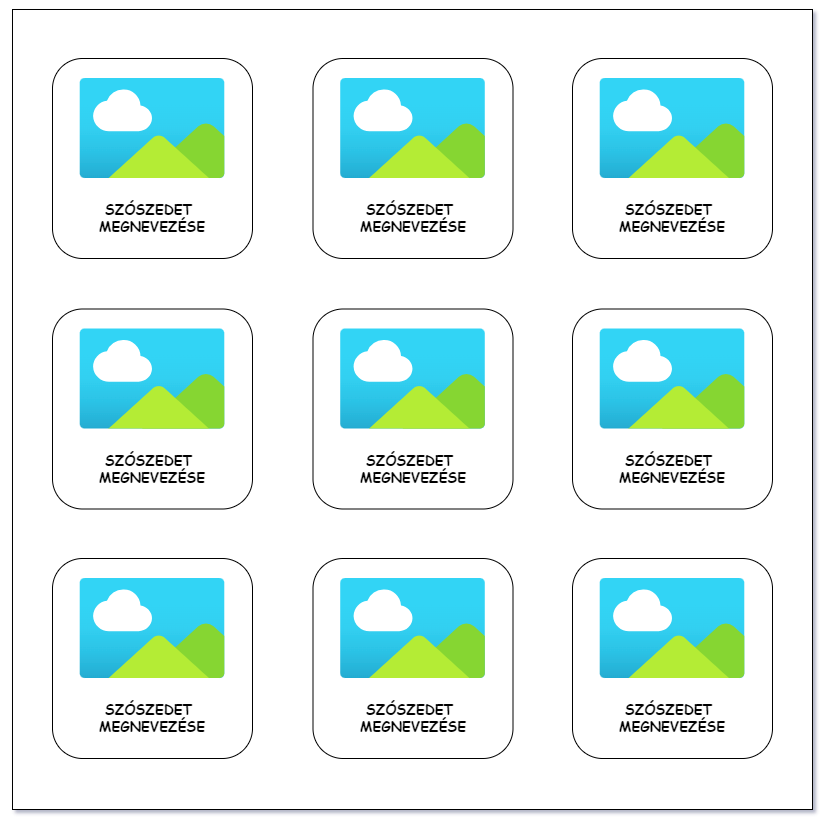

The diagram above was exported from draw.io. Its source (the exported page's mxGraphModel, read from the mxfile embedded in the PNG):
<mxGraphModel dx="1727" dy="2207" grid="1" gridSize="10" guides="1" tooltips="1" connect="1" arrows="1" fold="1" page="1" pageScale="1" pageWidth="827" pageHeight="1169" math="0" shadow="1">
  <root>
    <mxCell id="0" />
    <mxCell id="1" parent="0" />
    <mxCell id="R2okf5LRxk1xpyU8hfCi-13" value="" style="group" vertex="1" connectable="0" parent="1">
      <mxGeometry x="13" y="-1160" width="800" height="800" as="geometry" />
    </mxCell>
    <mxCell id="AA3GGCTWGusa9qVexp79-1" value="" style="whiteSpace=wrap;html=1;aspect=fixed;fontFamily=Comic Sans MS;rounded=0;" parent="R2okf5LRxk1xpyU8hfCi-13" vertex="1">
      <mxGeometry width="800" height="800" as="geometry" />
    </mxCell>
    <mxCell id="AA3GGCTWGusa9qVexp79-40" value="" style="whiteSpace=wrap;html=1;aspect=fixed;fontFamily=Comic Sans MS;rounded=1;" parent="R2okf5LRxk1xpyU8hfCi-13" vertex="1">
      <mxGeometry x="560" y="299.5" width="200" height="200" as="geometry" />
    </mxCell>
    <mxCell id="R2okf5LRxk1xpyU8hfCi-1" value="" style="group" vertex="1" connectable="0" parent="R2okf5LRxk1xpyU8hfCi-13">
      <mxGeometry x="560" y="49" width="200" height="200" as="geometry" />
    </mxCell>
    <mxCell id="AA3GGCTWGusa9qVexp79-12" value="" style="whiteSpace=wrap;html=1;aspect=fixed;fontFamily=Comic Sans MS;rounded=1;" parent="R2okf5LRxk1xpyU8hfCi-1" vertex="1">
      <mxGeometry width="200" height="200" as="geometry" />
    </mxCell>
    <mxCell id="AA3GGCTWGusa9qVexp79-13" value="SZÓSZEDET&amp;nbsp; MEGNEVEZÉSE" style="text;html=1;strokeColor=none;fillColor=none;align=center;verticalAlign=middle;whiteSpace=wrap;rounded=0;fontSize=14;fontFamily=Comic Sans MS;fontStyle=1" parent="R2okf5LRxk1xpyU8hfCi-1" vertex="1">
      <mxGeometry x="15" y="140" width="170" height="40" as="geometry" />
    </mxCell>
    <mxCell id="AA3GGCTWGusa9qVexp79-14" value="" style="image;html=1;points=[];align=center;fontSize=12;image=img/lib/azure2/general/Image.svg;aspect=fixed;" parent="R2okf5LRxk1xpyU8hfCi-1" vertex="1">
      <mxGeometry x="27.269999999999982" y="20" width="145.46" height="100" as="geometry" />
    </mxCell>
    <mxCell id="R2okf5LRxk1xpyU8hfCi-2" value="" style="group" vertex="1" connectable="0" parent="R2okf5LRxk1xpyU8hfCi-13">
      <mxGeometry x="300.5" y="49" width="200" height="200" as="geometry" />
    </mxCell>
    <mxCell id="AA3GGCTWGusa9qVexp79-8" value="" style="whiteSpace=wrap;html=1;aspect=fixed;fontFamily=Comic Sans MS;rounded=1;" parent="R2okf5LRxk1xpyU8hfCi-2" vertex="1">
      <mxGeometry width="200" height="200" as="geometry" />
    </mxCell>
    <mxCell id="AA3GGCTWGusa9qVexp79-9" value="SZÓSZEDET&amp;nbsp; MEGNEVEZÉSE" style="text;html=1;strokeColor=none;fillColor=none;align=center;verticalAlign=middle;whiteSpace=wrap;rounded=0;fontSize=14;fontFamily=Comic Sans MS;fontStyle=1" parent="R2okf5LRxk1xpyU8hfCi-2" vertex="1">
      <mxGeometry x="15" y="140" width="170" height="40" as="geometry" />
    </mxCell>
    <mxCell id="AA3GGCTWGusa9qVexp79-10" value="" style="image;html=1;points=[];align=center;fontSize=12;image=img/lib/azure2/general/Image.svg;aspect=fixed;" parent="R2okf5LRxk1xpyU8hfCi-2" vertex="1">
      <mxGeometry x="27.269999999999982" y="20" width="145.46" height="100" as="geometry" />
    </mxCell>
    <mxCell id="R2okf5LRxk1xpyU8hfCi-3" value="" style="group" vertex="1" connectable="0" parent="R2okf5LRxk1xpyU8hfCi-13">
      <mxGeometry x="40" y="49" width="200" height="200" as="geometry" />
    </mxCell>
    <mxCell id="AA3GGCTWGusa9qVexp79-2" value="" style="whiteSpace=wrap;html=1;aspect=fixed;fontFamily=Comic Sans MS;rounded=1;" parent="R2okf5LRxk1xpyU8hfCi-3" vertex="1">
      <mxGeometry width="200" height="200" as="geometry" />
    </mxCell>
    <mxCell id="AA3GGCTWGusa9qVexp79-3" value="SZÓSZEDET&amp;nbsp; MEGNEVEZÉSE" style="text;html=1;strokeColor=none;fillColor=none;align=center;verticalAlign=middle;whiteSpace=wrap;rounded=0;fontSize=14;fontFamily=Comic Sans MS;fontStyle=1" parent="R2okf5LRxk1xpyU8hfCi-3" vertex="1">
      <mxGeometry x="15" y="140" width="170" height="40" as="geometry" />
    </mxCell>
    <mxCell id="AA3GGCTWGusa9qVexp79-5" value="" style="image;html=1;points=[];align=center;fontSize=12;image=img/lib/azure2/general/Image.svg;aspect=fixed;" parent="R2okf5LRxk1xpyU8hfCi-3" vertex="1">
      <mxGeometry x="27.27000000000001" y="20" width="145.46" height="100" as="geometry" />
    </mxCell>
    <mxCell id="R2okf5LRxk1xpyU8hfCi-5" value="" style="group" vertex="1" connectable="0" parent="R2okf5LRxk1xpyU8hfCi-13">
      <mxGeometry x="300.5" y="549" width="200" height="200" as="geometry" />
    </mxCell>
    <mxCell id="AA3GGCTWGusa9qVexp79-36" value="" style="whiteSpace=wrap;html=1;aspect=fixed;fontFamily=Comic Sans MS;rounded=1;" parent="R2okf5LRxk1xpyU8hfCi-5" vertex="1">
      <mxGeometry width="200" height="200" as="geometry" />
    </mxCell>
    <mxCell id="AA3GGCTWGusa9qVexp79-37" value="SZÓSZEDET&amp;nbsp; MEGNEVEZÉSE" style="text;html=1;strokeColor=none;fillColor=none;align=center;verticalAlign=middle;whiteSpace=wrap;rounded=0;fontSize=14;fontFamily=Comic Sans MS;fontStyle=1" parent="R2okf5LRxk1xpyU8hfCi-5" vertex="1">
      <mxGeometry x="15" y="140" width="170" height="40" as="geometry" />
    </mxCell>
    <mxCell id="AA3GGCTWGusa9qVexp79-38" value="" style="image;html=1;points=[];align=center;fontSize=12;image=img/lib/azure2/general/Image.svg;aspect=fixed;" parent="R2okf5LRxk1xpyU8hfCi-5" vertex="1">
      <mxGeometry x="27.269999999999982" y="20" width="145.46" height="100" as="geometry" />
    </mxCell>
    <mxCell id="R2okf5LRxk1xpyU8hfCi-6" value="" style="group" vertex="1" connectable="0" parent="R2okf5LRxk1xpyU8hfCi-13">
      <mxGeometry x="40" y="549" width="200" height="200" as="geometry" />
    </mxCell>
    <mxCell id="AA3GGCTWGusa9qVexp79-20" value="" style="whiteSpace=wrap;html=1;aspect=fixed;fontFamily=Comic Sans MS;rounded=1;" parent="R2okf5LRxk1xpyU8hfCi-6" vertex="1">
      <mxGeometry width="200" height="200" as="geometry" />
    </mxCell>
    <mxCell id="AA3GGCTWGusa9qVexp79-21" value="SZÓSZEDET&amp;nbsp; MEGNEVEZÉSE" style="text;html=1;strokeColor=none;fillColor=none;align=center;verticalAlign=middle;whiteSpace=wrap;rounded=0;fontSize=14;fontFamily=Comic Sans MS;fontStyle=1" parent="R2okf5LRxk1xpyU8hfCi-6" vertex="1">
      <mxGeometry x="15" y="140" width="170" height="40" as="geometry" />
    </mxCell>
    <mxCell id="AA3GGCTWGusa9qVexp79-22" value="" style="image;html=1;points=[];align=center;fontSize=12;image=img/lib/azure2/general/Image.svg;aspect=fixed;" parent="R2okf5LRxk1xpyU8hfCi-6" vertex="1">
      <mxGeometry x="27.27000000000001" y="20" width="145.46" height="100" as="geometry" />
    </mxCell>
    <mxCell id="R2okf5LRxk1xpyU8hfCi-7" value="" style="group" vertex="1" connectable="0" parent="R2okf5LRxk1xpyU8hfCi-13">
      <mxGeometry x="575" y="319.5" width="170" height="160" as="geometry" />
    </mxCell>
    <mxCell id="AA3GGCTWGusa9qVexp79-41" value="SZÓSZEDET&amp;nbsp; MEGNEVEZÉSE" style="text;html=1;strokeColor=none;fillColor=none;align=center;verticalAlign=middle;whiteSpace=wrap;rounded=0;fontSize=14;fontFamily=Comic Sans MS;fontStyle=1" parent="R2okf5LRxk1xpyU8hfCi-7" vertex="1">
      <mxGeometry y="120" width="170" height="40" as="geometry" />
    </mxCell>
    <mxCell id="AA3GGCTWGusa9qVexp79-42" value="" style="image;html=1;points=[];align=center;fontSize=12;image=img/lib/azure2/general/Image.svg;aspect=fixed;" parent="R2okf5LRxk1xpyU8hfCi-7" vertex="1">
      <mxGeometry x="12.269999999999982" width="145.46" height="100" as="geometry" />
    </mxCell>
    <mxCell id="R2okf5LRxk1xpyU8hfCi-8" value="" style="group" vertex="1" connectable="0" parent="R2okf5LRxk1xpyU8hfCi-13">
      <mxGeometry x="300.5" y="299.5" width="200" height="200" as="geometry" />
    </mxCell>
    <mxCell id="AA3GGCTWGusa9qVexp79-16" value="" style="whiteSpace=wrap;html=1;aspect=fixed;fontFamily=Comic Sans MS;rounded=1;" parent="R2okf5LRxk1xpyU8hfCi-8" vertex="1">
      <mxGeometry width="200" height="200" as="geometry" />
    </mxCell>
    <mxCell id="AA3GGCTWGusa9qVexp79-17" value="SZÓSZEDET&amp;nbsp; MEGNEVEZÉSE" style="text;html=1;strokeColor=none;fillColor=none;align=center;verticalAlign=middle;whiteSpace=wrap;rounded=0;fontSize=14;fontFamily=Comic Sans MS;fontStyle=1" parent="R2okf5LRxk1xpyU8hfCi-8" vertex="1">
      <mxGeometry x="15" y="140" width="170" height="40" as="geometry" />
    </mxCell>
    <mxCell id="AA3GGCTWGusa9qVexp79-18" value="" style="image;html=1;points=[];align=center;fontSize=12;image=img/lib/azure2/general/Image.svg;aspect=fixed;" parent="R2okf5LRxk1xpyU8hfCi-8" vertex="1">
      <mxGeometry x="27.269999999999982" y="20" width="145.46" height="100" as="geometry" />
    </mxCell>
    <mxCell id="R2okf5LRxk1xpyU8hfCi-9" value="" style="group" vertex="1" connectable="0" parent="R2okf5LRxk1xpyU8hfCi-13">
      <mxGeometry x="40" y="299.5" width="200" height="200" as="geometry" />
    </mxCell>
    <mxCell id="AA3GGCTWGusa9qVexp79-24" value="" style="whiteSpace=wrap;html=1;aspect=fixed;fontFamily=Comic Sans MS;rounded=1;" parent="R2okf5LRxk1xpyU8hfCi-9" vertex="1">
      <mxGeometry width="200" height="200" as="geometry" />
    </mxCell>
    <mxCell id="AA3GGCTWGusa9qVexp79-25" value="SZÓSZEDET&amp;nbsp; MEGNEVEZÉSE" style="text;html=1;strokeColor=none;fillColor=none;align=center;verticalAlign=middle;whiteSpace=wrap;rounded=0;fontSize=14;fontFamily=Comic Sans MS;fontStyle=1" parent="R2okf5LRxk1xpyU8hfCi-9" vertex="1">
      <mxGeometry x="15" y="140" width="170" height="40" as="geometry" />
    </mxCell>
    <mxCell id="AA3GGCTWGusa9qVexp79-26" value="" style="image;html=1;points=[];align=center;fontSize=12;image=img/lib/azure2/general/Image.svg;aspect=fixed;" parent="R2okf5LRxk1xpyU8hfCi-9" vertex="1">
      <mxGeometry x="27.27000000000001" y="20" width="145.46" height="100" as="geometry" />
    </mxCell>
    <mxCell id="R2okf5LRxk1xpyU8hfCi-12" value="" style="group" vertex="1" connectable="0" parent="R2okf5LRxk1xpyU8hfCi-13">
      <mxGeometry x="560" y="549" width="200" height="200" as="geometry" />
    </mxCell>
    <mxCell id="AA3GGCTWGusa9qVexp79-28" value="" style="whiteSpace=wrap;html=1;aspect=fixed;fontFamily=Comic Sans MS;rounded=1;" parent="R2okf5LRxk1xpyU8hfCi-12" vertex="1">
      <mxGeometry width="200" height="200" as="geometry" />
    </mxCell>
    <mxCell id="AA3GGCTWGusa9qVexp79-29" value="SZÓSZEDET&amp;nbsp; MEGNEVEZÉSE" style="text;html=1;strokeColor=none;fillColor=none;align=center;verticalAlign=middle;whiteSpace=wrap;rounded=0;fontSize=14;fontFamily=Comic Sans MS;fontStyle=1" parent="R2okf5LRxk1xpyU8hfCi-12" vertex="1">
      <mxGeometry x="15" y="140" width="170" height="40" as="geometry" />
    </mxCell>
    <mxCell id="AA3GGCTWGusa9qVexp79-30" value="" style="image;html=1;points=[];align=center;fontSize=12;image=img/lib/azure2/general/Image.svg;aspect=fixed;" parent="R2okf5LRxk1xpyU8hfCi-12" vertex="1">
      <mxGeometry x="27.269999999999982" y="20" width="145.46" height="100" as="geometry" />
    </mxCell>
  </root>
</mxGraphModel>